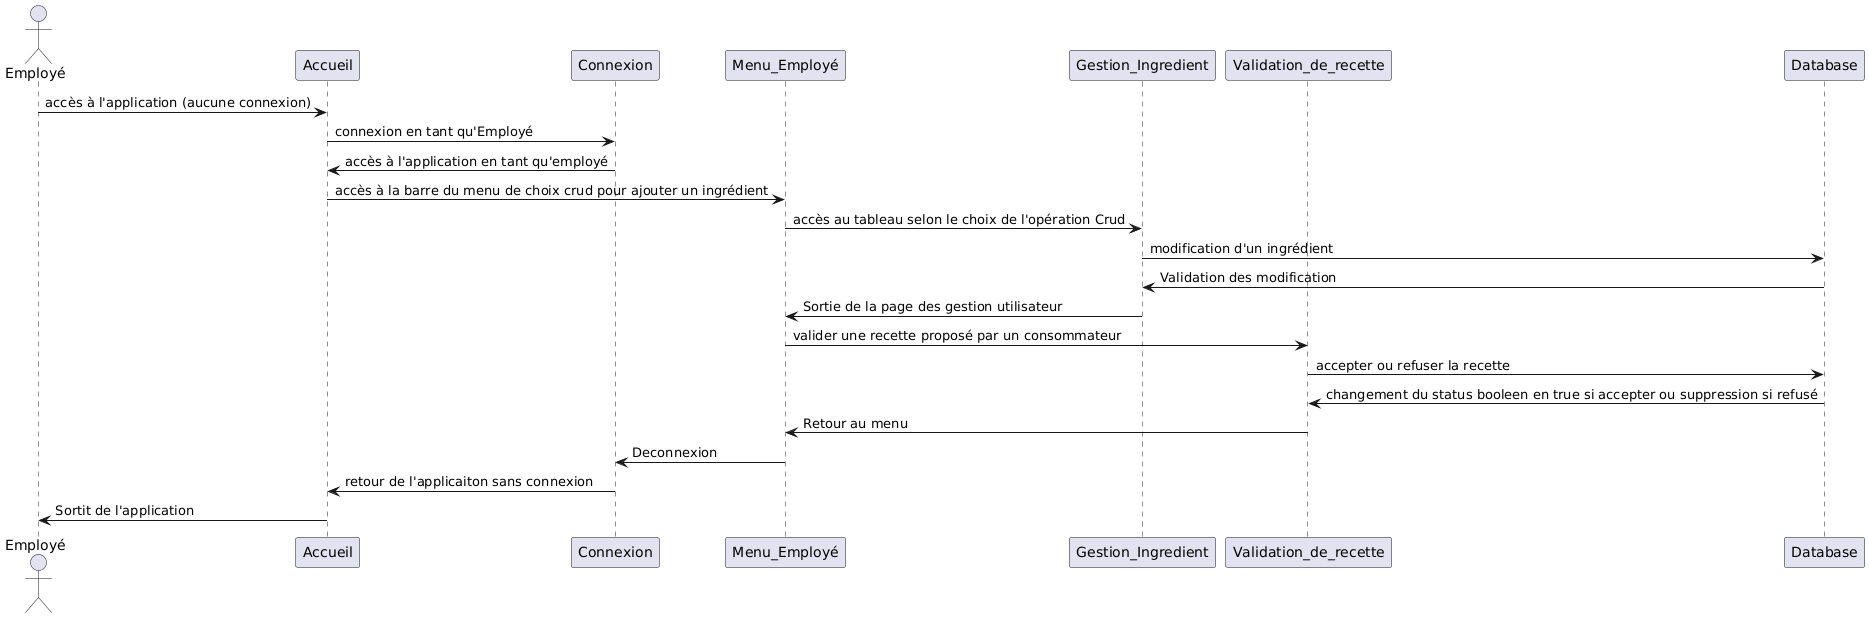

The diagram above was rendered by PlantUML. Its source (embedded in the PNG):
@startuml
actor Employé
participant Accueil
participant Connexion
Participant Menu_Employé
Participant Gestion_Ingredient
Participant Validation_de_recette
Participant Database


Employé -> Accueil : accès à l'application (aucune connexion)
Accueil -> Connexion : connexion en tant qu'Employé
Connexion -> Accueil : accès à l'application en tant qu'employé
Accueil-> Menu_Employé : accès à la barre du menu de choix crud pour ajouter un ingrédient
Menu_Employé -> Gestion_Ingredient : accès au tableau selon le choix de l'opération Crud
Gestion_Ingredient -> Database : modification d'un ingrédient
Database -> Gestion_Ingredient : Validation des modification
Gestion_Ingredient  -> Menu_Employé : Sortie de la page des gestion utilisateur
Menu_Employé  -> Validation_de_recette : valider une recette proposé par un consommateur
Validation_de_recette -> Database : accepter ou refuser la recette
Database -> Validation_de_recette : changement du status booleen en true si accepter ou suppression si refusé
Validation_de_recette -> Menu_Employé: Retour au menu
Menu_Employé  -> Connexion : Deconnexion 
Connexion -> Accueil : retour de l'applicaiton sans connexion 
Accueil -> Employé  : Sortit de l'application
@enduml